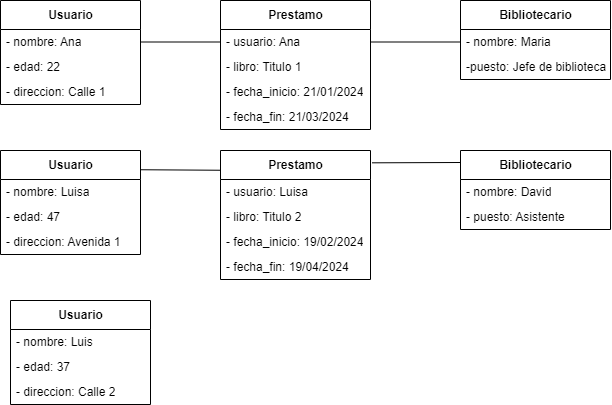

The diagram above was exported from draw.io. Its source (the exported page's mxGraphModel, read from the mxfile embedded in the PNG):
<mxGraphModel dx="858" dy="956" grid="1" gridSize="10" guides="1" tooltips="1" connect="1" arrows="1" fold="1" page="1" pageScale="1" pageWidth="850" pageHeight="1100" background="#ffffff" math="0" shadow="0">
  <root>
    <mxCell id="0" />
    <mxCell id="1" parent="0" />
    <mxCell id="2" value="Usuario" style="swimlane;fontStyle=1;align=center;verticalAlign=middle;childLayout=stackLayout;horizontal=1;startSize=29;horizontalStack=0;resizeParent=1;resizeParentMax=0;resizeLast=0;collapsible=0;marginBottom=0;html=1;fillColor=#FFFFFF;fontColor=#000000;strokeColor=#000000;" parent="1" vertex="1">
      <mxGeometry x="90" y="120" width="140" height="104" as="geometry" />
    </mxCell>
    <mxCell id="3" value="- nombre: Ana" style="text;html=1;strokeColor=none;fillColor=none;align=left;verticalAlign=middle;spacingLeft=4;spacingRight=4;overflow=hidden;rotatable=0;points=[[0,0.5],[1,0.5]];portConstraint=eastwest;fontColor=#000000;" parent="2" vertex="1">
      <mxGeometry y="29" width="140" height="25" as="geometry" />
    </mxCell>
    <mxCell id="4" value="- edad: 22" style="text;html=1;strokeColor=none;fillColor=none;align=left;verticalAlign=middle;spacingLeft=4;spacingRight=4;overflow=hidden;rotatable=0;points=[[0,0.5],[1,0.5]];portConstraint=eastwest;fontColor=#000000;" parent="2" vertex="1">
      <mxGeometry y="54" width="140" height="25" as="geometry" />
    </mxCell>
    <mxCell id="5" value="- direccion: Calle 1" style="text;html=1;strokeColor=none;fillColor=none;align=left;verticalAlign=middle;spacingLeft=4;spacingRight=4;overflow=hidden;rotatable=0;points=[[0,0.5],[1,0.5]];portConstraint=eastwest;fontColor=#000000;" parent="2" vertex="1">
      <mxGeometry y="79" width="140" height="25" as="geometry" />
    </mxCell>
    <mxCell id="6" value="Usuario" style="swimlane;fontStyle=1;align=center;verticalAlign=middle;childLayout=stackLayout;horizontal=1;startSize=29;horizontalStack=0;resizeParent=1;resizeParentMax=0;resizeLast=0;collapsible=0;marginBottom=0;html=1;fillColor=#FFFFFF;fontColor=#000000;strokeColor=#000000;" parent="1" vertex="1">
      <mxGeometry x="90" y="270" width="140" height="104" as="geometry" />
    </mxCell>
    <mxCell id="7" value="- nombre: Luisa" style="text;html=1;strokeColor=none;fillColor=none;align=left;verticalAlign=middle;spacingLeft=4;spacingRight=4;overflow=hidden;rotatable=0;points=[[0,0.5],[1,0.5]];portConstraint=eastwest;fontColor=#000000;" parent="6" vertex="1">
      <mxGeometry y="29" width="140" height="25" as="geometry" />
    </mxCell>
    <mxCell id="8" value="- edad: 47" style="text;html=1;strokeColor=none;fillColor=none;align=left;verticalAlign=middle;spacingLeft=4;spacingRight=4;overflow=hidden;rotatable=0;points=[[0,0.5],[1,0.5]];portConstraint=eastwest;fontColor=#000000;" parent="6" vertex="1">
      <mxGeometry y="54" width="140" height="25" as="geometry" />
    </mxCell>
    <mxCell id="9" value="- direccion: Avenida 1" style="text;html=1;strokeColor=none;fillColor=none;align=left;verticalAlign=middle;spacingLeft=4;spacingRight=4;overflow=hidden;rotatable=0;points=[[0,0.5],[1,0.5]];portConstraint=eastwest;fontColor=#000000;" parent="6" vertex="1">
      <mxGeometry y="79" width="140" height="25" as="geometry" />
    </mxCell>
    <mxCell id="10" value="Usuario" style="swimlane;fontStyle=1;align=center;verticalAlign=middle;childLayout=stackLayout;horizontal=1;startSize=29;horizontalStack=0;resizeParent=1;resizeParentMax=0;resizeLast=0;collapsible=0;marginBottom=0;html=1;fillColor=#FFFFFF;fontColor=#000000;strokeColor=#000000;" parent="1" vertex="1">
      <mxGeometry x="100" y="420" width="140" height="104" as="geometry" />
    </mxCell>
    <mxCell id="11" value="- nombre: Luis" style="text;html=1;strokeColor=none;fillColor=none;align=left;verticalAlign=middle;spacingLeft=4;spacingRight=4;overflow=hidden;rotatable=0;points=[[0,0.5],[1,0.5]];portConstraint=eastwest;fontColor=#000000;" parent="10" vertex="1">
      <mxGeometry y="29" width="140" height="25" as="geometry" />
    </mxCell>
    <mxCell id="12" value="- edad: 37" style="text;html=1;strokeColor=none;fillColor=none;align=left;verticalAlign=middle;spacingLeft=4;spacingRight=4;overflow=hidden;rotatable=0;points=[[0,0.5],[1,0.5]];portConstraint=eastwest;fontColor=#000000;" parent="10" vertex="1">
      <mxGeometry y="54" width="140" height="25" as="geometry" />
    </mxCell>
    <mxCell id="13" value="- direccion: Calle 2" style="text;html=1;strokeColor=none;fillColor=none;align=left;verticalAlign=middle;spacingLeft=4;spacingRight=4;overflow=hidden;rotatable=0;points=[[0,0.5],[1,0.5]];portConstraint=eastwest;fontColor=#000000;" parent="10" vertex="1">
      <mxGeometry y="79" width="140" height="25" as="geometry" />
    </mxCell>
    <mxCell id="14" value="Bibliotecario" style="swimlane;fontStyle=1;align=center;verticalAlign=middle;childLayout=stackLayout;horizontal=1;startSize=29;horizontalStack=0;resizeParent=1;resizeParentMax=0;resizeLast=0;collapsible=0;marginBottom=0;html=1;fillColor=#FFFFFF;fontColor=#000000;strokeColor=#000000;" parent="1" vertex="1">
      <mxGeometry x="550" y="120" width="150" height="79" as="geometry" />
    </mxCell>
    <mxCell id="15" value="- nombre: Maria" style="text;html=1;strokeColor=none;fillColor=none;align=left;verticalAlign=middle;spacingLeft=4;spacingRight=4;overflow=hidden;rotatable=0;points=[[0,0.5],[1,0.5]];portConstraint=eastwest;fontColor=#000000;" parent="14" vertex="1">
      <mxGeometry y="29" width="150" height="25" as="geometry" />
    </mxCell>
    <mxCell id="16" value="-puesto: Jefe de biblioteca" style="text;html=1;strokeColor=none;fillColor=none;align=left;verticalAlign=middle;spacingLeft=4;spacingRight=4;overflow=hidden;rotatable=0;points=[[0,0.5],[1,0.5]];portConstraint=eastwest;fontColor=#000000;" parent="14" vertex="1">
      <mxGeometry y="54" width="150" height="25" as="geometry" />
    </mxCell>
    <mxCell id="18" value="Bibliotecario" style="swimlane;fontStyle=1;align=center;verticalAlign=middle;childLayout=stackLayout;horizontal=1;startSize=29;horizontalStack=0;resizeParent=1;resizeParentMax=0;resizeLast=0;collapsible=0;marginBottom=0;html=1;fillColor=#FFFFFF;fontColor=#000000;strokeColor=#000000;" parent="1" vertex="1">
      <mxGeometry x="550" y="270" width="150" height="79" as="geometry" />
    </mxCell>
    <mxCell id="19" value="- nombre: David" style="text;html=1;strokeColor=none;fillColor=none;align=left;verticalAlign=middle;spacingLeft=4;spacingRight=4;overflow=hidden;rotatable=0;points=[[0,0.5],[1,0.5]];portConstraint=eastwest;fontColor=#000000;" parent="18" vertex="1">
      <mxGeometry y="29" width="150" height="25" as="geometry" />
    </mxCell>
    <mxCell id="20" value="- puesto: Asistente" style="text;html=1;strokeColor=none;fillColor=none;align=left;verticalAlign=middle;spacingLeft=4;spacingRight=4;overflow=hidden;rotatable=0;points=[[0,0.5],[1,0.5]];portConstraint=eastwest;fontColor=#000000;" parent="18" vertex="1">
      <mxGeometry y="54" width="150" height="25" as="geometry" />
    </mxCell>
    <mxCell id="26" value="Prestamo" style="swimlane;fontStyle=1;align=center;verticalAlign=middle;childLayout=stackLayout;horizontal=1;startSize=29;horizontalStack=0;resizeParent=1;resizeParentMax=0;resizeLast=0;collapsible=0;marginBottom=0;html=1;fillColor=#FFFFFF;fontColor=#000000;strokeColor=#000000;" parent="1" vertex="1">
      <mxGeometry x="310" y="120" width="150" height="129" as="geometry" />
    </mxCell>
    <mxCell id="27" value="- usuario: Ana" style="text;html=1;strokeColor=none;fillColor=none;align=left;verticalAlign=middle;spacingLeft=4;spacingRight=4;overflow=hidden;rotatable=0;points=[[0,0.5],[1,0.5]];portConstraint=eastwest;fontColor=#000000;" parent="26" vertex="1">
      <mxGeometry y="29" width="150" height="25" as="geometry" />
    </mxCell>
    <mxCell id="33" value="- libro: Titulo 1" style="text;html=1;strokeColor=none;fillColor=none;align=left;verticalAlign=middle;spacingLeft=4;spacingRight=4;overflow=hidden;rotatable=0;points=[[0,0.5],[1,0.5]];portConstraint=eastwest;fontColor=#000000;" vertex="1" parent="26">
      <mxGeometry y="54" width="150" height="25" as="geometry" />
    </mxCell>
    <mxCell id="28" value="- fecha_inicio: 21/01/2024" style="text;html=1;strokeColor=none;fillColor=none;align=left;verticalAlign=middle;spacingLeft=4;spacingRight=4;overflow=hidden;rotatable=0;points=[[0,0.5],[1,0.5]];portConstraint=eastwest;fontColor=#000000;" parent="26" vertex="1">
      <mxGeometry y="79" width="150" height="25" as="geometry" />
    </mxCell>
    <mxCell id="34" value="- fecha_fin: 21/03/2024" style="text;html=1;strokeColor=none;fillColor=none;align=left;verticalAlign=middle;spacingLeft=4;spacingRight=4;overflow=hidden;rotatable=0;points=[[0,0.5],[1,0.5]];portConstraint=eastwest;fontColor=#000000;" vertex="1" parent="26">
      <mxGeometry y="104" width="150" height="25" as="geometry" />
    </mxCell>
    <mxCell id="29" value="" style="endArrow=none;html=1;fontColor=#000000;strokeColor=#000000;entryX=1;entryY=0.5;entryDx=0;entryDy=0;exitX=0;exitY=0.5;exitDx=0;exitDy=0;" parent="1" source="27" target="3" edge="1">
      <mxGeometry width="50" height="50" relative="1" as="geometry">
        <mxPoint x="400" y="630" as="sourcePoint" />
        <mxPoint x="450" y="580" as="targetPoint" />
      </mxGeometry>
    </mxCell>
    <mxCell id="30" value="" style="endArrow=none;html=1;fontColor=#000000;strokeColor=#000000;entryX=0;entryY=0.5;entryDx=0;entryDy=0;exitX=1;exitY=0.5;exitDx=0;exitDy=0;" parent="1" source="27" target="15" edge="1">
      <mxGeometry width="50" height="50" relative="1" as="geometry">
        <mxPoint x="320" y="171.5" as="sourcePoint" />
        <mxPoint x="240" y="171.5" as="targetPoint" />
      </mxGeometry>
    </mxCell>
    <mxCell id="31" value="" style="endArrow=none;html=1;fontColor=#000000;strokeColor=#000000;exitX=1.01;exitY=0.156;exitDx=0;exitDy=0;exitPerimeter=0;" parent="1" edge="1">
      <mxGeometry width="50" height="50" relative="1" as="geometry">
        <mxPoint x="461.5" y="282.32400000000007" as="sourcePoint" />
        <mxPoint x="550" y="282" as="targetPoint" />
      </mxGeometry>
    </mxCell>
    <mxCell id="32" value="" style="endArrow=none;html=1;fontColor=#000000;strokeColor=#000000;exitX=0.998;exitY=0.185;exitDx=0;exitDy=0;exitPerimeter=0;entryX=0;entryY=0.25;entryDx=0;entryDy=0;" parent="1" source="6" edge="1">
      <mxGeometry width="50" height="50" relative="1" as="geometry">
        <mxPoint x="471.5" y="292.32400000000007" as="sourcePoint" />
        <mxPoint x="310" y="289.7500000000002" as="targetPoint" />
      </mxGeometry>
    </mxCell>
    <mxCell id="35" value="Prestamo" style="swimlane;fontStyle=1;align=center;verticalAlign=middle;childLayout=stackLayout;horizontal=1;startSize=29;horizontalStack=0;resizeParent=1;resizeParentMax=0;resizeLast=0;collapsible=0;marginBottom=0;html=1;fillColor=#FFFFFF;fontColor=#000000;strokeColor=#000000;" vertex="1" parent="1">
      <mxGeometry x="310" y="270" width="150" height="129" as="geometry" />
    </mxCell>
    <mxCell id="36" value="- usuario: Luisa" style="text;html=1;strokeColor=none;fillColor=none;align=left;verticalAlign=middle;spacingLeft=4;spacingRight=4;overflow=hidden;rotatable=0;points=[[0,0.5],[1,0.5]];portConstraint=eastwest;fontColor=#000000;" vertex="1" parent="35">
      <mxGeometry y="29" width="150" height="25" as="geometry" />
    </mxCell>
    <mxCell id="37" value="- libro: Titulo 2" style="text;html=1;strokeColor=none;fillColor=none;align=left;verticalAlign=middle;spacingLeft=4;spacingRight=4;overflow=hidden;rotatable=0;points=[[0,0.5],[1,0.5]];portConstraint=eastwest;fontColor=#000000;" vertex="1" parent="35">
      <mxGeometry y="54" width="150" height="25" as="geometry" />
    </mxCell>
    <mxCell id="38" value="- fecha_inicio: 19/02/2024" style="text;html=1;strokeColor=none;fillColor=none;align=left;verticalAlign=middle;spacingLeft=4;spacingRight=4;overflow=hidden;rotatable=0;points=[[0,0.5],[1,0.5]];portConstraint=eastwest;fontColor=#000000;" vertex="1" parent="35">
      <mxGeometry y="79" width="150" height="25" as="geometry" />
    </mxCell>
    <mxCell id="39" value="- fecha_fin: 19/04/2024" style="text;html=1;strokeColor=none;fillColor=none;align=left;verticalAlign=middle;spacingLeft=4;spacingRight=4;overflow=hidden;rotatable=0;points=[[0,0.5],[1,0.5]];portConstraint=eastwest;fontColor=#000000;" vertex="1" parent="35">
      <mxGeometry y="104" width="150" height="25" as="geometry" />
    </mxCell>
  </root>
</mxGraphModel>